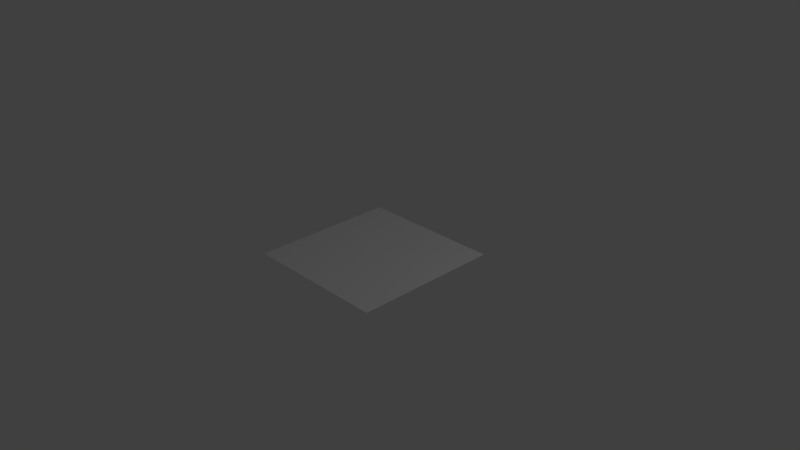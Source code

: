 # Source: street_right.blend  (saved by Blender 2.76.0; exported with 4.5.12 LTS)
import bpy
from mathutils import Matrix  # noqa: F401  (used for matrix-valued properties, if any)

bpy.ops.wm.read_factory_settings(use_empty=True)
scene = bpy.context.scene
scene.name = 'Scene'

# ---- collections
col_collection_1 = bpy.data.collections.new('Collection 1'); scene.collection.children.link(col_collection_1)

# ---- materials (node trees are filled in below, after node groups)
mat_gazon = bpy.data.materials.new('gazon')
mat_gazon.alpha_threshold = 0.0
mat_gazon.use_transparent_shadow = False
mat_gazon.roughness = 0.5

# ---- material node trees

# ---- world
world_world = bpy.data.worlds.new('World'); scene.world = world_world
world_world.color = (0.05088, 0.05088, 0.05088)
world_world.use_sun_shadow = False
world_world.sun_shadow_jitter_overblur = 0.0
world_world.cycles.sampling_method = 'MANUAL'
world_world.cycles.sample_map_resolution = 256

# ---- cameras
cam_camera = bpy.data.cameras.new('Camera')
cam_camera.clip_end = 100.0
cam_camera.lens = 35.0
cam_camera.sensor_width = 32.0
cam_camera.sensor_height = 18.0
cam_camera.ortho_scale = 7.314
cam_camera.dof.focus_distance = 0.0
cam_camera.dof.aperture_fstop = 128.0

# ---- lights
light_lamp = bpy.data.lights.new('Lamp', 'POINT')
light_lamp.transmission_factor = 0.0
light_lamp.cutoff_distance = 30.0
light_lamp.energy = 100.0
light_lamp.shadow_buffer_clip_start = 1.001
light_lamp.shadow_soft_size = 0.1
light_lamp.shadow_maximum_resolution = 0.006
light_lamp.use_absolute_resolution = True
light_lamp.cycles.use_multiple_importance_sampling = False

# ---- meshes
me_plane = bpy.data.meshes.new('Plane')
me_plane.from_pydata([(-1.0, -1.0, 0.0), (1.0, -1.0, 0.0), (-1.0, 1.0, 0.0), (1.0, 1.0, 0.0)], [], [(0, 1, 3, 2)])
_uv = me_plane.uv_layers.new(name='UVMap')
_uv.uv.foreach_set('vector', [0.0001, 9.998e-05, 0.9999, 9.998e-05, 0.9999, 0.9999, 9.998e-05, 0.9999])
me_plane.materials.append(mat_gazon)
me_plane.use_remesh_preserve_volume = False
me_plane.use_remesh_preserve_attributes = False
me_plane.use_mirror_vertex_groups = False
me_plane.update()

# ---- objects
ob_plane = bpy.data.objects.new('Plane', me_plane)
ob_lamp = bpy.data.objects.new('Lamp', light_lamp)
ob_camera = bpy.data.objects.new('Camera', cam_camera)

# ---- transforms, parenting, visibility, modifiers, constraints
ob_plane.location = (0.0, 0.0, 0.0)
ob_plane.lineart.crease_threshold = 0.0
ob_lamp.location = (4.076, 1.005, 5.904)
ob_lamp.rotation_euler = (0.6503, 0.05522, 1.866)
ob_lamp.lock_rotations_4d = False
ob_lamp.empty_display_type = 'ARROWS'
ob_lamp.color = (0.0, 0.0, 0.0, 0.0)
ob_lamp.lineart.crease_threshold = 0.0
ob_camera.location = (7.481, -6.508, 5.344)
ob_camera.rotation_euler = (1.109, 0.01082, 0.8149)
ob_camera.lock_rotations_4d = False
ob_camera.empty_display_type = 'ARROWS'
ob_camera.color = (0.0, 0.0, 0.0, 0.0)
ob_camera.display_type = 'WIRE'
ob_camera.lineart.crease_threshold = 0.0

# ---- collection membership
col_collection_1.objects.link(ob_plane)
col_collection_1.objects.link(ob_lamp)
col_collection_1.objects.link(ob_camera)

# ---- scene / render settings (as saved in the file)
scene.camera = ob_camera
scene.frame_start = 1; scene.frame_end = 250; scene.frame_set(4)
scene.render.engine = 'BLENDER_EEVEE_NEXT'
scene.render.resolution_percentage = 50
scene.render.dither_intensity = 0.0
scene.cycles.use_denoising = False
scene.cycles.samples = 10
scene.cycles.sampling_pattern = 'TABULATED_SOBOL'
scene.cycles.light_sampling_threshold = 0.0
scene.cycles.use_adaptive_sampling = False
scene.cycles.use_light_tree = False
scene.cycles.blur_glossy = 0.0
scene.cycles.pixel_filter_type = 'GAUSSIAN'
scene.cycles.sample_clamp_indirect = 0.0
scene.view_settings.view_transform = 'Standard'
bpy.context.view_layer.update()

